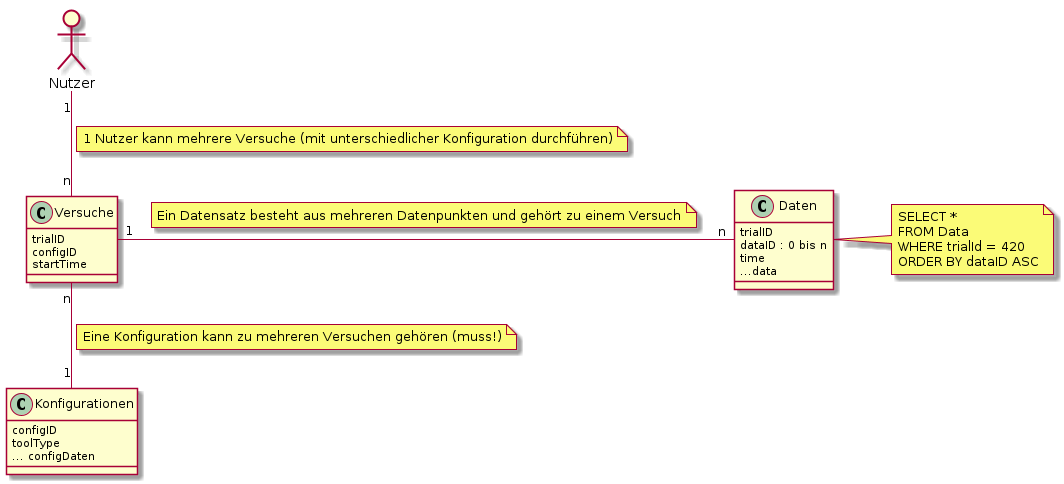

The diagram above was rendered by PlantUML. Its source (embedded in the PNG):
@startuml database

allowmixing

actor "Nutzer" as n

class "Konfigurationen" as k {
    configID
    toolType
    ... configDaten
}
class "Versuche" as v {
    trialID
    configID
    startTime
}

class "Daten" as d {
    trialID
    dataID : 0 bis n
    time
    ...data
}

n "1" -- "n" v
note on link
    1 Nutzer kann mehrere Versuche (mit unterschiedlicher Konfiguration durchführen)
end note
v "1" -r- "n" d
note on link
    Ein Datensatz besteht aus mehreren Datenpunkten und gehört zu einem Versuch
end note
v "n" -- "1" k
note on link
    Eine Konfiguration kann zu mehreren Versuchen gehören (muss!)
end note

note right of d
    SELECT *
    FROM Data
    WHERE trialId = 420
    ORDER BY dataID ASC
end note
@enduml